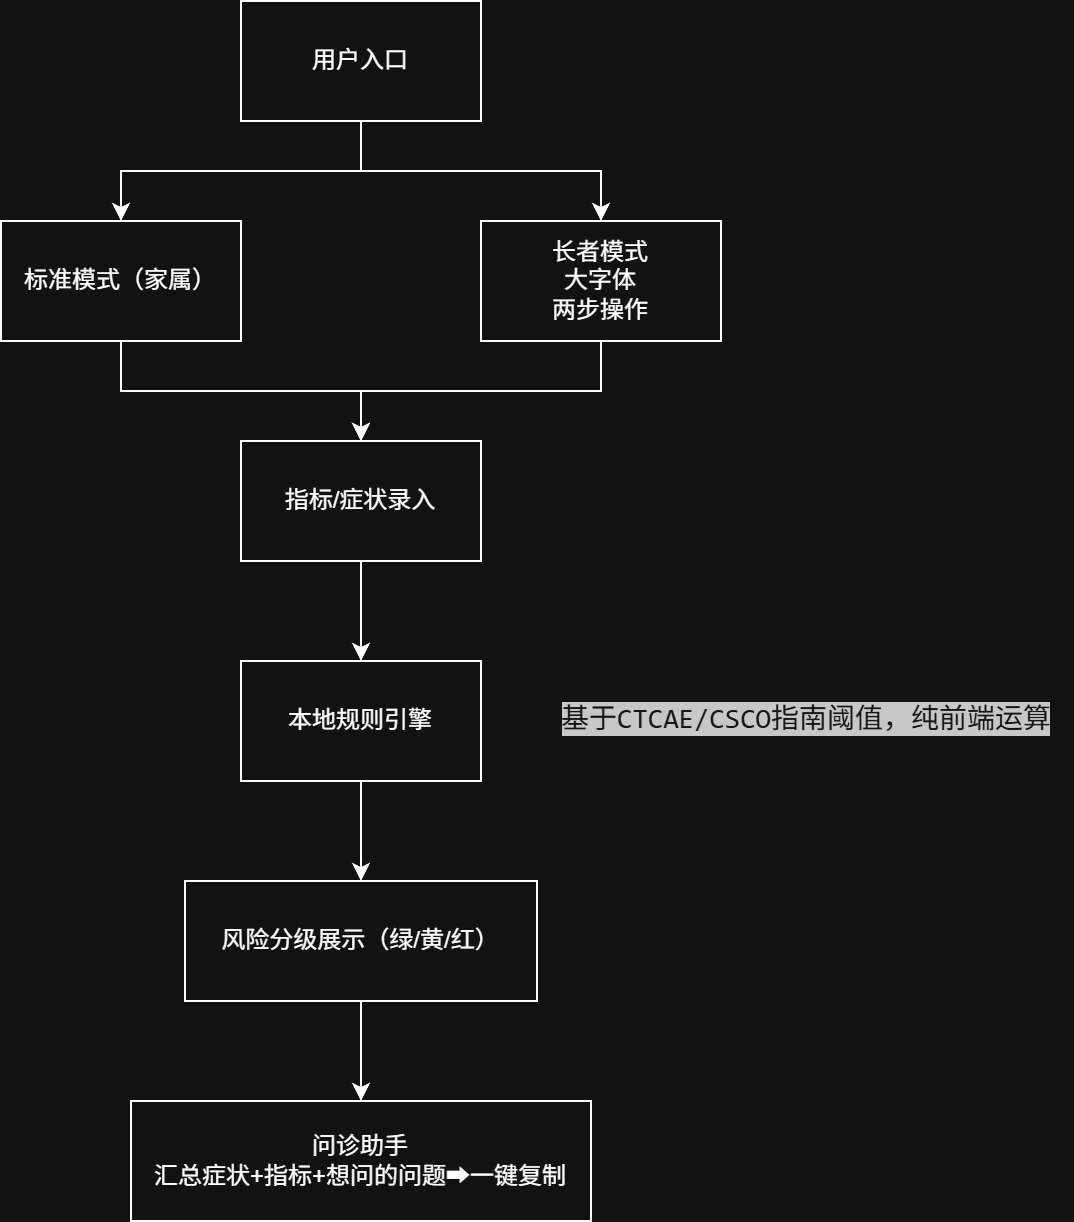

The diagram above was exported from draw.io. Its source (the exported page's mxGraphModel, read from the mxfile embedded in the PNG):
<mxGraphModel dx="934" dy="649" grid="1" gridSize="10" guides="1" tooltips="1" connect="1" arrows="1" fold="1" page="1" pageScale="1" pageWidth="827" pageHeight="1169" math="0" shadow="0">
  <root>
    <mxCell id="0" />
    <mxCell id="1" parent="0" />
    <mxCell id="DmSq9LtyQwXOOguGRkyh-1" edge="1" parent="1" source="DmSq9LtyQwXOOguGRkyh-3" style="edgeStyle=orthogonalEdgeStyle;rounded=0;orthogonalLoop=1;jettySize=auto;html=1;entryX=0.5;entryY=0;entryDx=0;entryDy=0;" target="DmSq9LtyQwXOOguGRkyh-5" value="">
      <mxGeometry relative="1" as="geometry">
        <mxPoint x="414" y="260" as="targetPoint" />
      </mxGeometry>
    </mxCell>
    <mxCell id="DmSq9LtyQwXOOguGRkyh-2" edge="1" parent="1" source="DmSq9LtyQwXOOguGRkyh-3" style="edgeStyle=orthogonalEdgeStyle;rounded=0;orthogonalLoop=1;jettySize=auto;html=1;entryX=0.5;entryY=0;entryDx=0;entryDy=0;" target="DmSq9LtyQwXOOguGRkyh-7" value="">
      <mxGeometry relative="1" as="geometry">
        <mxPoint x="414" y="260" as="targetPoint" />
      </mxGeometry>
    </mxCell>
    <mxCell id="DmSq9LtyQwXOOguGRkyh-3" parent="1" style="rounded=0;whiteSpace=wrap;html=1;" value="用户入口" vertex="1">
      <mxGeometry height="60" width="120" x="354" y="120" as="geometry" />
    </mxCell>
    <mxCell id="DmSq9LtyQwXOOguGRkyh-4" edge="1" parent="1" source="DmSq9LtyQwXOOguGRkyh-5" style="edgeStyle=orthogonalEdgeStyle;rounded=0;orthogonalLoop=1;jettySize=auto;html=1;exitX=0.5;exitY=1;exitDx=0;exitDy=0;entryX=0.5;entryY=0;entryDx=0;entryDy=0;" target="DmSq9LtyQwXOOguGRkyh-9">
      <mxGeometry relative="1" as="geometry" />
    </mxCell>
    <mxCell id="DmSq9LtyQwXOOguGRkyh-5" parent="1" style="rounded=0;whiteSpace=wrap;html=1;" value="标准模式（家属）" vertex="1">
      <mxGeometry height="60" width="120" x="234" y="230" as="geometry" />
    </mxCell>
    <mxCell id="DmSq9LtyQwXOOguGRkyh-6" edge="1" parent="1" source="DmSq9LtyQwXOOguGRkyh-7" style="edgeStyle=orthogonalEdgeStyle;rounded=0;orthogonalLoop=1;jettySize=auto;html=1;exitX=0.5;exitY=1;exitDx=0;exitDy=0;entryX=0.5;entryY=0;entryDx=0;entryDy=0;" target="DmSq9LtyQwXOOguGRkyh-9">
      <mxGeometry relative="1" as="geometry" />
    </mxCell>
    <mxCell id="DmSq9LtyQwXOOguGRkyh-7" parent="1" style="rounded=0;whiteSpace=wrap;html=1;" value="长者模式&lt;br&gt;大字体&lt;br&gt;两步操作" vertex="1">
      <mxGeometry height="60" width="120" x="474" y="230" as="geometry" />
    </mxCell>
    <mxCell id="DmSq9LtyQwXOOguGRkyh-8" edge="1" parent="1" source="DmSq9LtyQwXOOguGRkyh-9" style="edgeStyle=orthogonalEdgeStyle;rounded=0;orthogonalLoop=1;jettySize=auto;html=1;" target="DmSq9LtyQwXOOguGRkyh-11" value="">
      <mxGeometry relative="1" as="geometry" />
    </mxCell>
    <mxCell id="DmSq9LtyQwXOOguGRkyh-9" parent="1" style="rounded=0;whiteSpace=wrap;html=1;" value="指标/症状录入" vertex="1">
      <mxGeometry height="60" width="120" x="354" y="340" as="geometry" />
    </mxCell>
    <mxCell id="DmSq9LtyQwXOOguGRkyh-10" edge="1" parent="1" source="DmSq9LtyQwXOOguGRkyh-11" style="edgeStyle=orthogonalEdgeStyle;rounded=0;orthogonalLoop=1;jettySize=auto;html=1;" target="DmSq9LtyQwXOOguGRkyh-14" value="">
      <mxGeometry relative="1" as="geometry" />
    </mxCell>
    <mxCell id="DmSq9LtyQwXOOguGRkyh-11" parent="1" style="rounded=0;whiteSpace=wrap;html=1;" value="本地规则引擎" vertex="1">
      <mxGeometry height="60" width="120" x="354" y="450" as="geometry" />
    </mxCell>
    <mxCell id="DmSq9LtyQwXOOguGRkyh-12" parent="1" style="text;html=1;whiteSpace=wrap;strokeColor=none;fillColor=none;align=center;verticalAlign=middle;rounded=0;" value="&lt;div style=&quot;text-align: start;&quot;&gt;&lt;span style=&quot;color: rgb(249, 250, 251); font-family: Menlo, Monaco, Consolas, &amp;quot;Cascadia Mono&amp;quot;, &amp;quot;Ubuntu Mono&amp;quot;, &amp;quot;DejaVu Sans Mono&amp;quot;, &amp;quot;Liberation Mono&amp;quot;, &amp;quot;JetBrains Mono&amp;quot;, &amp;quot;Fira Code&amp;quot;, Cousine, &amp;quot;Roboto Mono&amp;quot;, &amp;quot;Courier New&amp;quot;, Courier, sans-serif, system-ui; font-size: 14px; background-color: rgb(44, 44, 46);&quot;&gt;基于CTCAE/CSCO指南阈值，纯前端运算&lt;/span&gt;&lt;/div&gt;" vertex="1">
      <mxGeometry height="30" width="266" x="504" y="465" as="geometry" />
    </mxCell>
    <mxCell id="DmSq9LtyQwXOOguGRkyh-13" edge="1" parent="1" source="DmSq9LtyQwXOOguGRkyh-14" style="edgeStyle=orthogonalEdgeStyle;rounded=0;orthogonalLoop=1;jettySize=auto;html=1;exitX=0.5;exitY=1;exitDx=0;exitDy=0;entryX=0.5;entryY=0;entryDx=0;entryDy=0;" target="DmSq9LtyQwXOOguGRkyh-15">
      <mxGeometry relative="1" as="geometry" />
    </mxCell>
    <mxCell id="DmSq9LtyQwXOOguGRkyh-14" parent="1" style="rounded=0;whiteSpace=wrap;html=1;" value="风险分级展示（绿/黄/红）" vertex="1">
      <mxGeometry height="60" width="176" x="326" y="560" as="geometry" />
    </mxCell>
    <mxCell id="DmSq9LtyQwXOOguGRkyh-15" parent="1" style="rounded=0;whiteSpace=wrap;html=1;" value="问诊助手&lt;br&gt;汇总症状+指标+想问的问题➡一键复制" vertex="1">
      <mxGeometry height="60" width="230" x="299" y="670" as="geometry" />
    </mxCell>
  </root>
</mxGraphModel>